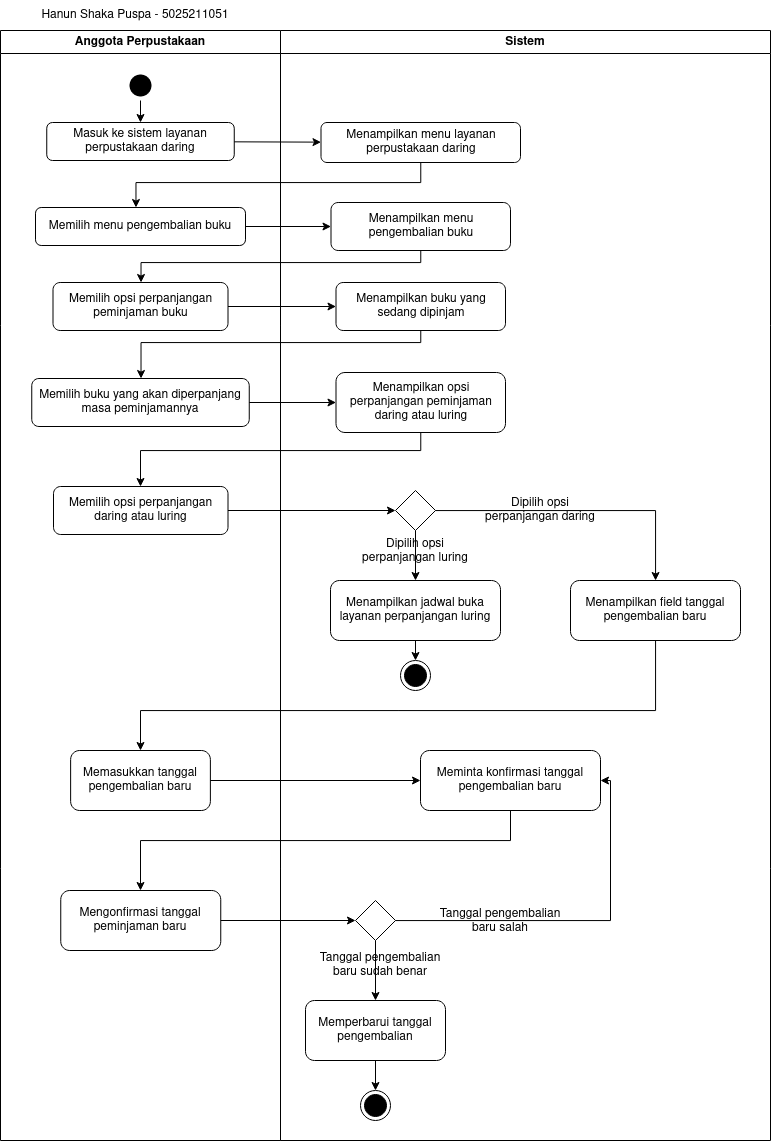

The diagram above was exported from draw.io. Its source (the exported page's mxGraphModel, read from the mxfile embedded in the PNG):
<mxGraphModel dx="1200" dy="737" grid="1" gridSize="10" guides="1" tooltips="1" connect="1" arrows="1" fold="1" page="1" pageScale="1" pageWidth="1654" pageHeight="1169" background="none" math="0" shadow="0">
  <root>
    <mxCell id="0" />
    <mxCell id="1" parent="0" />
    <mxCell id="2" value="Anggota Perpustakaan" style="swimlane;whiteSpace=wrap" parent="1" vertex="1">
      <mxGeometry x="170" y="40" width="280" height="1110" as="geometry" />
    </mxCell>
    <mxCell id="5" value="" style="ellipse;shape=startState;fillColor=#000000;strokeColor=none;" parent="2" vertex="1">
      <mxGeometry x="125" y="40" width="30" height="30" as="geometry" />
    </mxCell>
    <mxCell id="35t4HB-w4cs4OE6o--C_-41" value="Masuk ke sistem layanan perpustakaan daring" style="rounded=1;whiteSpace=wrap;html=1;" vertex="1" parent="2">
      <mxGeometry x="46.25" y="92" width="187.5" height="38" as="geometry" />
    </mxCell>
    <mxCell id="35t4HB-w4cs4OE6o--C_-42" value="" style="endArrow=classic;html=1;rounded=0;" edge="1" parent="2" source="5" target="35t4HB-w4cs4OE6o--C_-41">
      <mxGeometry width="50" height="50" relative="1" as="geometry">
        <mxPoint x="275.5" y="312" as="sourcePoint" />
        <mxPoint x="325.5" y="262" as="targetPoint" />
      </mxGeometry>
    </mxCell>
    <mxCell id="35t4HB-w4cs4OE6o--C_-45" value="Memilih menu pengembalian buku" style="rounded=1;whiteSpace=wrap;html=1;" vertex="1" parent="2">
      <mxGeometry x="35" y="177" width="210" height="38" as="geometry" />
    </mxCell>
    <mxCell id="35t4HB-w4cs4OE6o--C_-49" value="&lt;span style=&quot;font-size: 12px; color: rgb(0, 0, 0); font-weight: normal; text-decoration: none; font-style: normal; text-decoration-skip-ink: none;&quot;&gt;Memilih opsi perpanjangan peminjaman buku&lt;/span&gt;" style="rounded=1;whiteSpace=wrap;html=1;fontFamily=Helvetica;fontSize=12;" vertex="1" parent="2">
      <mxGeometry x="52.5" y="252" width="175" height="48" as="geometry" />
    </mxCell>
    <mxCell id="35t4HB-w4cs4OE6o--C_-53" value="Memilih buku yang akan diperpanjang masa peminjamannya" style="rounded=1;whiteSpace=wrap;html=1;" vertex="1" parent="2">
      <mxGeometry x="31.25" y="348" width="217.5" height="48" as="geometry" />
    </mxCell>
    <mxCell id="35t4HB-w4cs4OE6o--C_-57" value="Memilih opsi perpanjangan daring atau luring" style="rounded=1;whiteSpace=wrap;html=1;" vertex="1" parent="2">
      <mxGeometry x="53" y="456" width="174.5" height="48" as="geometry" />
    </mxCell>
    <mxCell id="35t4HB-w4cs4OE6o--C_-72" value="Mengonfirmasi tanggal peminjaman baru" style="rounded=1;whiteSpace=wrap;html=1;" vertex="1" parent="2">
      <mxGeometry x="60.25" y="860" width="160" height="60" as="geometry" />
    </mxCell>
    <mxCell id="35t4HB-w4cs4OE6o--C_-83" value="Memasukkan tanggal pengembalian baru" style="rounded=1;whiteSpace=wrap;html=1;" vertex="1" parent="2">
      <mxGeometry x="70.13" y="720" width="139.75" height="60" as="geometry" />
    </mxCell>
    <mxCell id="3" value="Sistem" style="swimlane;whiteSpace=wrap" parent="1" vertex="1">
      <mxGeometry x="450" y="40" width="490" height="1110" as="geometry" />
    </mxCell>
    <mxCell id="35t4HB-w4cs4OE6o--C_-43" value="Menampilkan menu layanan perpustakaan daring" style="rounded=1;whiteSpace=wrap;html=1;" vertex="1" parent="3">
      <mxGeometry x="40.5" y="92" width="199.5" height="40" as="geometry" />
    </mxCell>
    <mxCell id="35t4HB-w4cs4OE6o--C_-47" value="Menampilkan menu pengembalian buku" style="rounded=1;whiteSpace=wrap;html=1;" vertex="1" parent="3">
      <mxGeometry x="50.5" y="172" width="179.5" height="48" as="geometry" />
    </mxCell>
    <mxCell id="35t4HB-w4cs4OE6o--C_-51" value="Menampilkan buku yang sedang dipinjam" style="rounded=1;whiteSpace=wrap;html=1;" vertex="1" parent="3">
      <mxGeometry x="55.5" y="252" width="169.5" height="48" as="geometry" />
    </mxCell>
    <mxCell id="35t4HB-w4cs4OE6o--C_-55" value="Menampilkan opsi perpanjangan peminjaman daring atau luring" style="rounded=1;whiteSpace=wrap;html=1;" vertex="1" parent="3">
      <mxGeometry x="55.5" y="342" width="169.5" height="60" as="geometry" />
    </mxCell>
    <mxCell id="35t4HB-w4cs4OE6o--C_-61" value="" style="rhombus;whiteSpace=wrap;html=1;" vertex="1" parent="3">
      <mxGeometry x="115" y="460" width="40" height="40" as="geometry" />
    </mxCell>
    <mxCell id="35t4HB-w4cs4OE6o--C_-63" value="Menampilkan jadwal buka layanan perpanjangan luring" style="rounded=1;whiteSpace=wrap;html=1;" vertex="1" parent="3">
      <mxGeometry x="50" y="550" width="170" height="60" as="geometry" />
    </mxCell>
    <mxCell id="35t4HB-w4cs4OE6o--C_-64" value="" style="endArrow=classic;html=1;rounded=0;" edge="1" parent="3" source="35t4HB-w4cs4OE6o--C_-61" target="35t4HB-w4cs4OE6o--C_-63">
      <mxGeometry width="50" height="50" relative="1" as="geometry">
        <mxPoint y="540" as="sourcePoint" />
        <mxPoint x="50" y="490" as="targetPoint" />
      </mxGeometry>
    </mxCell>
    <mxCell id="38" value="" style="ellipse;shape=endState;fillColor=#000000;strokeColor=#000000;" parent="3" vertex="1">
      <mxGeometry x="120" y="630" width="30" height="30" as="geometry" />
    </mxCell>
    <mxCell id="35t4HB-w4cs4OE6o--C_-65" value="" style="endArrow=classic;html=1;rounded=0;" edge="1" parent="3" source="35t4HB-w4cs4OE6o--C_-63" target="38">
      <mxGeometry width="50" height="50" relative="1" as="geometry">
        <mxPoint y="570" as="sourcePoint" />
        <mxPoint x="50" y="520" as="targetPoint" />
      </mxGeometry>
    </mxCell>
    <mxCell id="35t4HB-w4cs4OE6o--C_-66" value="Dipilih opsi perpanjangan luring" style="text;html=1;strokeColor=none;fillColor=none;align=center;verticalAlign=middle;whiteSpace=wrap;rounded=0;" vertex="1" parent="3">
      <mxGeometry x="70" y="506" width="130" height="30" as="geometry" />
    </mxCell>
    <mxCell id="35t4HB-w4cs4OE6o--C_-68" value="Menampilkan field tanggal pengembalian baru" style="rounded=1;whiteSpace=wrap;html=1;" vertex="1" parent="3">
      <mxGeometry x="290" y="550" width="170" height="60" as="geometry" />
    </mxCell>
    <mxCell id="35t4HB-w4cs4OE6o--C_-69" value="" style="endArrow=classic;html=1;rounded=0;edgeStyle=orthogonalEdgeStyle;" edge="1" parent="3" source="35t4HB-w4cs4OE6o--C_-61" target="35t4HB-w4cs4OE6o--C_-68">
      <mxGeometry width="50" height="50" relative="1" as="geometry">
        <mxPoint x="120" y="570" as="sourcePoint" />
        <mxPoint x="170" y="520" as="targetPoint" />
      </mxGeometry>
    </mxCell>
    <mxCell id="35t4HB-w4cs4OE6o--C_-70" value="Dipilih opsi perpanjangan daring" style="text;html=1;strokeColor=none;fillColor=none;align=center;verticalAlign=middle;whiteSpace=wrap;rounded=0;" vertex="1" parent="3">
      <mxGeometry x="200" y="465" width="120" height="30" as="geometry" />
    </mxCell>
    <mxCell id="35t4HB-w4cs4OE6o--C_-75" value="" style="rhombus;whiteSpace=wrap;html=1;" vertex="1" parent="3">
      <mxGeometry x="75" y="870" width="40" height="40" as="geometry" />
    </mxCell>
    <mxCell id="35t4HB-w4cs4OE6o--C_-77" value="Memperbarui tanggal pengembalian" style="rounded=1;whiteSpace=wrap;html=1;" vertex="1" parent="3">
      <mxGeometry x="25" y="970" width="140" height="60" as="geometry" />
    </mxCell>
    <mxCell id="35t4HB-w4cs4OE6o--C_-78" value="" style="endArrow=classic;html=1;rounded=0;" edge="1" parent="3" source="35t4HB-w4cs4OE6o--C_-75" target="35t4HB-w4cs4OE6o--C_-77">
      <mxGeometry width="50" height="50" relative="1" as="geometry">
        <mxPoint x="120" y="870" as="sourcePoint" />
        <mxPoint x="170" y="820" as="targetPoint" />
      </mxGeometry>
    </mxCell>
    <mxCell id="35t4HB-w4cs4OE6o--C_-79" value="" style="ellipse;shape=endState;fillColor=#000000;strokeColor=#000000;" vertex="1" parent="3">
      <mxGeometry x="80" y="1060" width="30" height="30" as="geometry" />
    </mxCell>
    <mxCell id="35t4HB-w4cs4OE6o--C_-80" value="" style="endArrow=classic;html=1;rounded=0;" edge="1" parent="3" source="35t4HB-w4cs4OE6o--C_-77" target="35t4HB-w4cs4OE6o--C_-79">
      <mxGeometry width="50" height="50" relative="1" as="geometry">
        <mxPoint x="120" y="870" as="sourcePoint" />
        <mxPoint x="170" y="820" as="targetPoint" />
      </mxGeometry>
    </mxCell>
    <mxCell id="35t4HB-w4cs4OE6o--C_-81" value="Tanggal pengembalian baru sudah benar" style="text;html=1;strokeColor=none;fillColor=none;align=center;verticalAlign=middle;whiteSpace=wrap;rounded=0;" vertex="1" parent="3">
      <mxGeometry x="30" y="920" width="140" height="30" as="geometry" />
    </mxCell>
    <mxCell id="35t4HB-w4cs4OE6o--C_-84" value="Meminta konfirmasi tanggal pengembalian baru" style="rounded=1;whiteSpace=wrap;html=1;" vertex="1" parent="3">
      <mxGeometry x="140" y="720" width="180" height="60" as="geometry" />
    </mxCell>
    <mxCell id="35t4HB-w4cs4OE6o--C_-87" value="" style="endArrow=classic;html=1;rounded=0;entryX=1;entryY=0.5;entryDx=0;entryDy=0;edgeStyle=orthogonalEdgeStyle;" edge="1" parent="3" source="35t4HB-w4cs4OE6o--C_-75" target="35t4HB-w4cs4OE6o--C_-84">
      <mxGeometry width="50" height="50" relative="1" as="geometry">
        <mxPoint x="120" y="970" as="sourcePoint" />
        <mxPoint x="170" y="920" as="targetPoint" />
      </mxGeometry>
    </mxCell>
    <mxCell id="35t4HB-w4cs4OE6o--C_-88" value="Tanggal pengembalian baru salah" style="text;html=1;strokeColor=none;fillColor=none;align=center;verticalAlign=middle;whiteSpace=wrap;rounded=0;" vertex="1" parent="3">
      <mxGeometry x="150" y="876" width="140" height="30" as="geometry" />
    </mxCell>
    <mxCell id="35t4HB-w4cs4OE6o--C_-44" value="" style="endArrow=classic;html=1;rounded=0;" edge="1" parent="1" source="35t4HB-w4cs4OE6o--C_-41" target="35t4HB-w4cs4OE6o--C_-43">
      <mxGeometry width="50" height="50" relative="1" as="geometry">
        <mxPoint x="445.5" y="352" as="sourcePoint" />
        <mxPoint x="495.5" y="302" as="targetPoint" />
      </mxGeometry>
    </mxCell>
    <mxCell id="35t4HB-w4cs4OE6o--C_-46" value="" style="endArrow=classic;html=1;rounded=0;edgeStyle=orthogonalEdgeStyle;" edge="1" parent="1" source="35t4HB-w4cs4OE6o--C_-43" target="35t4HB-w4cs4OE6o--C_-45">
      <mxGeometry width="50" height="50" relative="1" as="geometry">
        <mxPoint x="445.5" y="352" as="sourcePoint" />
        <mxPoint x="495.5" y="302" as="targetPoint" />
        <Array as="points">
          <mxPoint x="590.5" y="192" />
          <mxPoint x="305.5" y="192" />
        </Array>
      </mxGeometry>
    </mxCell>
    <mxCell id="35t4HB-w4cs4OE6o--C_-48" value="" style="endArrow=classic;html=1;rounded=0;" edge="1" parent="1" source="35t4HB-w4cs4OE6o--C_-45" target="35t4HB-w4cs4OE6o--C_-47">
      <mxGeometry width="50" height="50" relative="1" as="geometry">
        <mxPoint x="445.5" y="352" as="sourcePoint" />
        <mxPoint x="495.5" y="302" as="targetPoint" />
      </mxGeometry>
    </mxCell>
    <mxCell id="35t4HB-w4cs4OE6o--C_-50" value="" style="endArrow=classic;html=1;rounded=0;edgeStyle=orthogonalEdgeStyle;" edge="1" parent="1" source="35t4HB-w4cs4OE6o--C_-47" target="35t4HB-w4cs4OE6o--C_-49">
      <mxGeometry width="50" height="50" relative="1" as="geometry">
        <mxPoint x="445.5" y="352" as="sourcePoint" />
        <mxPoint x="495.5" y="302" as="targetPoint" />
        <Array as="points">
          <mxPoint x="590.5" y="272" />
          <mxPoint x="310.5" y="272" />
        </Array>
      </mxGeometry>
    </mxCell>
    <mxCell id="35t4HB-w4cs4OE6o--C_-52" value="" style="endArrow=classic;html=1;rounded=0;" edge="1" parent="1" source="35t4HB-w4cs4OE6o--C_-49" target="35t4HB-w4cs4OE6o--C_-51">
      <mxGeometry width="50" height="50" relative="1" as="geometry">
        <mxPoint x="445.5" y="352" as="sourcePoint" />
        <mxPoint x="495.5" y="302" as="targetPoint" />
      </mxGeometry>
    </mxCell>
    <mxCell id="35t4HB-w4cs4OE6o--C_-54" value="" style="endArrow=classic;html=1;rounded=0;edgeStyle=orthogonalEdgeStyle;" edge="1" parent="1" source="35t4HB-w4cs4OE6o--C_-51" target="35t4HB-w4cs4OE6o--C_-53">
      <mxGeometry width="50" height="50" relative="1" as="geometry">
        <mxPoint x="445.5" y="352" as="sourcePoint" />
        <mxPoint x="495.5" y="302" as="targetPoint" />
        <Array as="points">
          <mxPoint x="590.5" y="352" />
          <mxPoint x="310.5" y="352" />
        </Array>
      </mxGeometry>
    </mxCell>
    <mxCell id="35t4HB-w4cs4OE6o--C_-56" value="" style="endArrow=classic;html=1;rounded=0;" edge="1" parent="1" source="35t4HB-w4cs4OE6o--C_-53" target="35t4HB-w4cs4OE6o--C_-55">
      <mxGeometry width="50" height="50" relative="1" as="geometry">
        <mxPoint x="445.5" y="352" as="sourcePoint" />
        <mxPoint x="495.5" y="302" as="targetPoint" />
      </mxGeometry>
    </mxCell>
    <mxCell id="35t4HB-w4cs4OE6o--C_-59" value="" style="endArrow=classic;html=1;rounded=0;edgeStyle=orthogonalEdgeStyle;" edge="1" parent="1" source="35t4HB-w4cs4OE6o--C_-55" target="35t4HB-w4cs4OE6o--C_-57">
      <mxGeometry width="50" height="50" relative="1" as="geometry">
        <mxPoint x="440" y="570" as="sourcePoint" />
        <mxPoint x="490" y="520" as="targetPoint" />
        <Array as="points">
          <mxPoint x="590" y="460" />
          <mxPoint x="310" y="460" />
        </Array>
      </mxGeometry>
    </mxCell>
    <mxCell id="35t4HB-w4cs4OE6o--C_-62" value="" style="endArrow=classic;html=1;rounded=0;entryX=0;entryY=0.5;entryDx=0;entryDy=0;" edge="1" parent="1" source="35t4HB-w4cs4OE6o--C_-57" target="35t4HB-w4cs4OE6o--C_-61">
      <mxGeometry width="50" height="50" relative="1" as="geometry">
        <mxPoint x="450" y="580" as="sourcePoint" />
        <mxPoint x="500" y="530" as="targetPoint" />
      </mxGeometry>
    </mxCell>
    <mxCell id="35t4HB-w4cs4OE6o--C_-73" value="" style="endArrow=classic;html=1;rounded=0;edgeStyle=orthogonalEdgeStyle;" edge="1" parent="1" source="35t4HB-w4cs4OE6o--C_-68" target="35t4HB-w4cs4OE6o--C_-83">
      <mxGeometry width="50" height="50" relative="1" as="geometry">
        <mxPoint x="570" y="790" as="sourcePoint" />
        <mxPoint x="280" y="690" as="targetPoint" />
        <Array as="points">
          <mxPoint x="825" y="720" />
          <mxPoint x="310" y="720" />
        </Array>
      </mxGeometry>
    </mxCell>
    <mxCell id="35t4HB-w4cs4OE6o--C_-76" value="" style="endArrow=classic;html=1;rounded=0;" edge="1" parent="1" source="35t4HB-w4cs4OE6o--C_-72" target="35t4HB-w4cs4OE6o--C_-75">
      <mxGeometry width="50" height="50" relative="1" as="geometry">
        <mxPoint x="570" y="910" as="sourcePoint" />
        <mxPoint x="620" y="860" as="targetPoint" />
      </mxGeometry>
    </mxCell>
    <mxCell id="35t4HB-w4cs4OE6o--C_-85" value="" style="endArrow=classic;html=1;rounded=0;" edge="1" parent="1" source="35t4HB-w4cs4OE6o--C_-83" target="35t4HB-w4cs4OE6o--C_-84">
      <mxGeometry width="50" height="50" relative="1" as="geometry">
        <mxPoint x="570" y="900" as="sourcePoint" />
        <mxPoint x="620" y="850" as="targetPoint" />
      </mxGeometry>
    </mxCell>
    <mxCell id="35t4HB-w4cs4OE6o--C_-86" value="" style="endArrow=classic;html=1;rounded=0;edgeStyle=orthogonalEdgeStyle;" edge="1" parent="1" source="35t4HB-w4cs4OE6o--C_-84" target="35t4HB-w4cs4OE6o--C_-72">
      <mxGeometry width="50" height="50" relative="1" as="geometry">
        <mxPoint x="570" y="900" as="sourcePoint" />
        <mxPoint x="620" y="850" as="targetPoint" />
        <Array as="points">
          <mxPoint x="680" y="850" />
          <mxPoint x="310" y="850" />
        </Array>
      </mxGeometry>
    </mxCell>
    <mxCell id="35t4HB-w4cs4OE6o--C_-89" value="Hanun Shaka Puspa - 5025211051" style="text;html=1;strokeColor=none;fillColor=none;align=center;verticalAlign=middle;whiteSpace=wrap;rounded=0;" vertex="1" parent="1">
      <mxGeometry x="170" y="10" width="270" height="30" as="geometry" />
    </mxCell>
  </root>
</mxGraphModel>